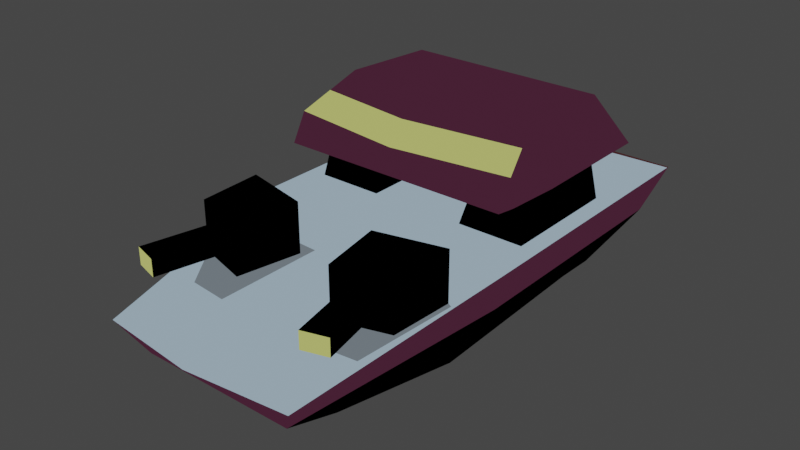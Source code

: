 # Source: player_ship.blend  (saved by Blender 2.80.75; exported with 4.5.12 LTS)
import bpy
from mathutils import Matrix  # noqa: F401  (used for matrix-valued properties, if any)

bpy.ops.wm.read_factory_settings(use_empty=True)
scene = bpy.context.scene
scene.name = 'Scene'

# ---- collections
col_collection = bpy.data.collections.new('Collection'); scene.collection.children.link(col_collection)

# ---- images (referenced by path relative to the original .blend; pixels are not part of the script)
import os
ASSET_DIR = os.environ.get("B2B_ASSET_DIR", "")  # directory of the original .blend (textures are referenced by path, not embedded)
HERE = os.path.dirname(os.path.abspath(__file__))  # packed textures are extracted next to this script under _unpacked/

def load_image(name, relpath, width, height, colorspace="sRGB"):
    """Load a texture the original file referenced (path relative to the .blend, or extracted next to this script)."""
    p = next((c for c in (os.path.join(HERE, relpath), os.path.join(ASSET_DIR, relpath)) if relpath and os.path.exists(c)), "")
    if p:
        img = bpy.data.images.load(p, check_existing=True)
        img.name = name
    else:  # same state as the original file: an image datablock whose file is absent (Cycles renders it pink)
        img = bpy.data.images.new(name, width, height)
        img.source = "FILE"
        img.filepath = "//" + (relpath or name)
    img.colorspace_settings.name = colorspace
    return img
img_tex = load_image('tex', '_unpacked/tex.6d5069af.png', 64, 64, 'sRGB')

# ---- materials (node trees are filled in below, after node groups)
mat_material = bpy.data.materials.new('Material')
mat_material.alpha_threshold = 0.0
mat_material.use_transparent_shadow = False
mat_material.line_color = (0.0, 0.0, 0.0, 1.0)

# ---- material node trees
mat_material.use_nodes = True; mat_material.node_tree.nodes.clear()
_N = mat_material.node_tree.nodes; _L = mat_material.node_tree.links
n0 = _N.new('ShaderNodeOutputMaterial'); n0.name = 'Material Output'; n0.location = (300, 300)
n1 = _N.new('ShaderNodeBackground'); n1.name = 'Background'; n1.location = (10, 300)
n2 = _N.new('ShaderNodeTexImage'); n2.name = 'Image Texture'; n2.location = (-280, 280)
n2.image = img_tex
n2.interpolation = 'Closest'
_L.new(n1.outputs[0], n0.inputs[0])
_L.new(n2.outputs[0], n1.inputs[0])
n0.is_active_output = True

# ---- world
world_world = bpy.data.worlds.new('World'); scene.world = world_world
world_world.use_nodes = True; world_world.node_tree.nodes.clear()
_N = world_world.node_tree.nodes; _L = world_world.node_tree.links
n0 = _N.new('ShaderNodeOutputWorld'); n0.name = 'World Output'; n0.location = (300, 300)
n1 = _N.new('ShaderNodeBackground'); n1.name = 'Background'; n1.location = (10, 300)
n1.inputs[0].default_value = (0.05088, 0.05088, 0.05088, 1.0)
_L.new(n1.outputs[0], n0.inputs[0])
n0.is_active_output = True
world_world.color = (0.05088, 0.05088, 0.05088)
world_world.use_sun_shadow = False
world_world.sun_shadow_jitter_overblur = 0.0

# ---- meshes
me_cube = bpy.data.meshes.new('Cube')
me_cube.from_pydata([(-0.9299, 0.8684, 0.1132), (-0.5804, 0.7508, -0.3927), (-0.9299, -0.6557, 0.1132), (-0.5365, -0.5842, -0.4964), (0.0, 0.7391, -0.3926), (0.0, -0.5845, -0.4964), (-0.9299, 1.189, 0.1132), (-0.6091, 1.026, -0.3663), (0.0, 1.235, -0.3413), (0.0, 1.252, -0.07775), (-0.5926, -2.171, -0.08751), (-0.4768, -1.638, -0.3363), (0.0, -2.171, -0.08751), (0.0, -1.639, -0.3363), (-0.8648, 0.6342, 0.3905), (-0.8648, -0.2932, 0.3905), (0.0, -0.7257, 0.3905), (0.0, 1.067, 0.3905), (-0.9973, 1.44, 0.3905), (0.0, 1.44, 0.3905), (-0.7051, -1.697, 0.1672), (0.0, -2.393, 0.1672), (-0.7862, -0.8937, 0.1672), (-0.364, -0.2932, 0.3905), (-0.9973, 1.067, 0.3905), (-0.7895, 0.6342, 0.6987), (-0.364, 0.6342, 0.3905), (-0.7895, -0.2932, 0.6358), (-0.4486, -0.2932, 0.6358), (-0.4486, 0.6342, 0.6987), (-0.9245, 0.9199, 0.7324), (-0.873, -0.5788, 0.7324), (0.0, -0.5788, 0.7323), (0.0, 0.9199, 0.7323), (-0.7521, 0.6904, 1.115), (0.0, 0.6904, 1.115), (-0.873, -0.4662, 0.9379), (-0.7521, -0.06343, 1.157), (0.0, -0.09178, 1.157), (0.0, -0.5788, 0.9379), (-0.9973, -0.7257, 0.3905), (-0.4068, -0.884, 0.1672), (-0.7538, -2.306, 0.1554), (-0.4085, -1.728, 0.1672), (-0.6929, -1.513, 0.399), (-0.823, -0.999, 0.2744), (-0.3113, -1.117, 0.2744), (-0.5079, -1.567, 0.399), (-0.6929, -1.513, 0.5274), (-0.823, -0.999, 0.652), (-0.3113, -1.117, 0.652), (-0.5079, -1.567, 0.5274), (-0.4025, -1.597, 0.2744), (-0.7983, -1.483, 0.2744), (-0.4025, -1.597, 0.652), (-0.7983, -1.483, 0.652), (-0.8041, -2.018, 0.399), (-0.6192, -2.071, 0.399), (-0.8041, -2.018, 0.5274), (-0.6192, -2.071, 0.5274), (-0.4517, 1.067, 0.3905), (-0.4517, 1.44, 0.3905), (0.0, 1.067, 0.4661), (0.0, 1.44, 0.4661), (-0.4517, 1.067, 0.4661), (-0.4517, 1.44, 0.4661), (-0.9245, -0.06343, 0.7324), (0.0, 1.353, -0.215), (-0.5751, 1.361, -0.003926), (0.0, 1.453, 0.2612), (-0.3967, 1.258, 0.05701), (0.0, 1.316, 0.2054), (0.0, -0.3309, 1.082), (-0.8118, -0.2622, 1.049), (0.0, -0.4526, 1.096)], [], [(10, 12, 21, 42), (3, 5, 13, 11), (3, 2, 0, 1), (1, 0, 6, 7), (1, 4, 5, 3), (9, 70, 71), (4, 1, 7, 8), (2, 10, 42, 40), (13, 12, 10, 11), (7, 6, 68, 67, 8), (2, 3, 11, 10), (23, 26, 29, 28), (24, 60, 61, 18), (22, 20, 53, 45), (6, 0, 24, 18), (0, 2, 40, 24), (23, 15, 40, 16), (15, 14, 24, 40), (14, 26, 17, 60, 24), (26, 23, 16, 17), (27, 66, 30), (26, 14, 25, 29), (15, 23, 28, 27), (14, 15, 27, 25), (33, 30, 34, 35), (28, 29, 33, 32), (29, 25, 30, 33), (27, 28, 32, 31), (37, 66, 31, 36, 73), (35, 34, 37, 38), (32, 33, 35, 38, 72, 39), (38, 37, 73, 72), (31, 32, 39, 36), (22, 41, 16, 40), (43, 20, 42, 21), (20, 22, 40, 42), (41, 43, 21, 16), (45, 53, 55, 49), (41, 22, 45, 46), (43, 41, 46, 52), (20, 43, 52, 53), (50, 49, 55, 54), (46, 45, 49, 50), (48, 44, 56, 58), (52, 46, 50, 54), (47, 44, 53, 52), (48, 51, 54, 55), (44, 48, 55, 53), (51, 47, 52, 54), (56, 57, 59, 58), (44, 47, 57, 56), (47, 51, 59, 57), (51, 48, 58, 59), (65, 64, 62, 63), (60, 17, 62, 64), (61, 60, 64, 65), (19, 61, 65, 63), (66, 37, 34, 30), (30, 25, 27), (27, 31, 66), (68, 69, 71, 70), (69, 68, 6, 18, 61, 19), (67, 68, 70, 9), (72, 73, 36, 39), (73, 72, 74)])
_uv = me_cube.uv_layers.new(name='UVMap')
_uv.uv.foreach_set('vector', [0.57, 0.2311, 0.5699, 0.2232, 0.5752, 0.223, 0.5752, 0.2346, 0.1291, 0.561, 0.1518, 0.5612, 0.1523, 0.6424, 0.1342, 0.6422, 0.1076, 0.6049, 0.1136, 0.6044, 0.1136, 0.6168, 0.1086, 0.6158, 0.1086, 0.6158, 0.1136, 0.6168, 0.1136, 0.6194, 0.1089, 0.6181, 0.1269, 0.4587, 0.153, 0.4597, 0.1518, 0.5612, 0.1291, 0.561, 0.4278, 0.3868, 0.4, 0.3592, 0.4324, 0.333, 0.153, 0.4597, 0.1269, 0.4587, 0.125, 0.4377, 0.1535, 0.4217, 0.5128, 0.1895, 0.5049, 0.1552, 0.5115, 0.1522, 0.5189, 0.1879, 0.1192, 0.6142, 0.1194, 0.6185, 0.1165, 0.6185, 0.1173, 0.6141, 0.1115, 0.6147, 0.1108, 0.6136, 0.1117, 0.6139, 0.1124, 0.6145, 0.1123, 0.6147, 0.1136, 0.6044, 0.1076, 0.6049, 0.1085, 0.5963, 0.1107, 0.5919, 0.1571, 0.6264, 0.1571, 0.6228, 0.1583, 0.6228, 0.1581, 0.6264, 0.8088, 0.4769, 0.7879, 0.4756, 0.7879, 0.4506, 0.8088, 0.4519, 0.6144, 0.8063, 0.6148, 0.8039, 0.615, 0.8048, 0.6151, 0.8054, 0.5128, 0.231, 0.5128, 0.2238, 0.5189, 0.2282, 0.5189, 0.2366, 0.5128, 0.2238, 0.5128, 0.1895, 0.5189, 0.1879, 0.5189, 0.2282, 0.8053, 0.5112, 0.8097, 0.5115, 0.8109, 0.5183, 0.8042, 0.5179, 0.8097, 0.5115, 0.8097, 0.497, 0.8109, 0.4904, 0.8109, 0.5183, 0.8037, 0.5056, 0.7845, 0.5044, 0.7798, 0.4751, 0.7879, 0.4756, 0.8088, 0.4769, 0.8053, 0.4968, 0.8053, 0.5112, 0.8042, 0.5179, 0.8042, 0.49, 0.7177, 0.3375, 0.7177, 0.3375, 0.7177, 0.3378, 0.1549, 0.6341, 0.1549, 0.6322, 0.1561, 0.6324, 0.1561, 0.6338, 0.1106, 0.7149, 0.1106, 0.708, 0.1139, 0.7091, 0.1139, 0.7138, 0.1598, 0.6195, 0.1598, 0.6231, 0.1589, 0.6231, 0.1587, 0.6195, 0.5145, 0.1822, 0.5145, 0.2207, 0.4929, 0.212, 0.4929, 0.1832, 0.5827, 0.9019, 0.5825, 0.9353, 0.5749, 0.9456, 0.575, 0.8915, 0.7174, 0.3371, 0.7175, 0.3371, 0.7175, 0.3372, 0.7173, 0.3372, 0.7175, 0.3369, 0.7174, 0.3369, 0.7173, 0.3369, 0.7175, 0.3369, 0.6756, 0.3435, 0.6772, 0.3436, 0.6771, 0.3454, 0.6765, 0.345, 0.676, 0.3442, 0.6785, 0.3504, 0.6775, 0.3503, 0.6774, 0.3477, 0.6784, 0.3476, 0.7236, 0.4175, 0.7236, 0.7803, 0.6471, 0.727, 0.6387, 0.5379, 0.6537, 0.4796, 0.6825, 0.4187, 0.6746, 0.3437, 0.6756, 0.3435, 0.676, 0.3442, 0.6748, 0.3445, 0.6807, 0.3515, 0.6807, 0.3538, 0.68, 0.3538, 0.68, 0.3515, 0.7923, 0.5429, 0.7923, 0.537, 0.796, 0.5345, 0.796, 0.5463, 0.7846, 0.5198, 0.782, 0.5201, 0.7825, 0.5106, 0.7872, 0.5097, 0.7897, 0.5254, 0.7878, 0.5131, 0.7919, 0.5096, 0.7919, 0.5347, 0.7832, 0.5329, 0.7846, 0.5198, 0.7872, 0.5097, 0.7872, 0.5358, 0.1595, 0.9511, 0.1588, 0.9479, 0.1611, 0.9481, 0.1618, 0.9514, 0.6223, 0.7992, 0.6216, 0.7991, 0.6216, 0.7982, 0.6219, 0.7977, 0.6223, 0.7966, 0.6223, 0.7992, 0.6219, 0.7977, 0.6216, 0.7972, 0.6148, 0.8039, 0.6153, 0.8038, 0.6152, 0.8044, 0.615, 0.8048, 0.155, 0.9655, 0.1551, 0.962, 0.1576, 0.9643, 0.1576, 0.9672, 0.1607, 0.9618, 0.1607, 0.9648, 0.1578, 0.9648, 0.1578, 0.9619, 0.1962, 0.935, 0.1972, 0.935, 0.1972, 0.9381, 0.1962, 0.9381, 0.1918, 0.9611, 0.1921, 0.9585, 0.1949, 0.9585, 0.1947, 0.9611, 0.1928, 0.9617, 0.1929, 0.9629, 0.1921, 0.9635, 0.1918, 0.9611, 0.1939, 0.9629, 0.1938, 0.9617, 0.1947, 0.9611, 0.1949, 0.9635, 0.1929, 0.9629, 0.1939, 0.9629, 0.1949, 0.9635, 0.1921, 0.9635, 0.1938, 0.9617, 0.1928, 0.9617, 0.1918, 0.9611, 0.1947, 0.9611, 0.436, 0.3673, 0.4359, 0.3662, 0.4368, 0.3662, 0.437, 0.3673, 0.1609, 0.9619, 0.1625, 0.9619, 0.1625, 0.9658, 0.1609, 0.9658, 0.1928, 0.9617, 0.1938, 0.9617, 0.1936, 0.9646, 0.1926, 0.9646, 0.1627, 0.9626, 0.1638, 0.9619, 0.1638, 0.9651, 0.1627, 0.9658, 0.6249, 0.3583, 0.6249, 0.3634, 0.6233, 0.3633, 0.6233, 0.3582, 0.6456, 0.3383, 0.6456, 0.3354, 0.6466, 0.3354, 0.6466, 0.3383, 0.6447, 0.3617, 0.6447, 0.3566, 0.6456, 0.3566, 0.6456, 0.3617, 0.6462, 0.3457, 0.6433, 0.3455, 0.6434, 0.3445, 0.6463, 0.3447, 0.6759, 0.3162, 0.6774, 0.3162, 0.6774, 0.3189, 0.6759, 0.3197, 0.7175, 0.3372, 0.7175, 0.3371, 0.7175, 0.3369, 0.7177, 0.3375, 0.7177, 0.3374, 0.7177, 0.3375, 0.422, 0.3655, 0.422, 0.375, 0.4186, 0.374, 0.4182, 0.3695, 0.6104, 0.2284, 0.6082, 0.2299, 0.6059, 0.2291, 0.6058, 0.2273, 0.6091, 0.2275, 0.6104, 0.2276, 0.4646, 0.3575, 0.4563, 0.3514, 0.4608, 0.3502, 0.4646, 0.3539, 0.3952, 0.3511, 0.4373, 0.3419, 0.4528, 0.3669, 0.41, 0.3816, 0.6798, 0.3536, 0.6794, 0.3516, 0.6798, 0.3515])
me_cube.materials.append(mat_material)
me_cube.use_remesh_preserve_volume = False
me_cube.use_remesh_preserve_attributes = False
me_cube.use_mirror_vertex_groups = False
me_cube.use_paint_bone_selection = False
me_cube.use_paint_mask = True
me_cube.update()

# ---- objects
ob_playership = bpy.data.objects.new('PlayerShip', me_cube)

# ---- transforms, parenting, visibility, modifiers, constraints
ob_playership.location = (0.0, 0.0, 0.0)
ob_playership.lock_rotations_4d = False
ob_playership.empty_display_type = 'ARROWS'
ob_playership.lineart.crease_threshold = 0.0
_m = ob_playership.modifiers.new('Mirror', 'MIRROR')
_m.use_clip = True

# ---- collection membership
col_collection.objects.link(ob_playership)

# ---- scene / render settings (as saved in the file)
scene.frame_start = 1; scene.frame_end = 250; scene.frame_set(1)
scene.render.engine = 'BLENDER_EEVEE_NEXT'
scene.cycles.use_denoising = False
scene.cycles.samples = 128
scene.cycles.sampling_pattern = 'TABULATED_SOBOL'
scene.cycles.use_adaptive_sampling = False
scene.cycles.use_light_tree = False
scene.view_settings.view_transform = 'Filmic'
bpy.context.view_layer.update()

# ---- added for rendering (the .blend has no active camera and no usable light): camera, sun
cam_auto = bpy.data.cameras.new('AutoCamera')
cam_auto.lens = 50.0
cam_auto.sensor_width = 36.0
cam_auto.clip_end = 1000.0
ob_auto_camera = bpy.data.objects.new('AutoCamera', cam_auto)
scene.collection.objects.link(ob_auto_camera)
ob_auto_camera.location = (4.29064, -5.61884, 3.76304)
ob_auto_camera.rotation_euler = (1.09748, -7.21219e-08, 0.694738)
scene.camera = ob_auto_camera
light_auto_sun = bpy.data.lights.new('AutoSun', 'SUN')
light_auto_sun.energy = 3.0
light_auto_sun.angle = 0.0523599
ob_auto_sun = bpy.data.objects.new('AutoSun', light_auto_sun)
scene.collection.objects.link(ob_auto_sun)
ob_auto_sun.rotation_euler = (0.872665, 0.174533, 0.523599)
bpy.context.view_layer.update()

